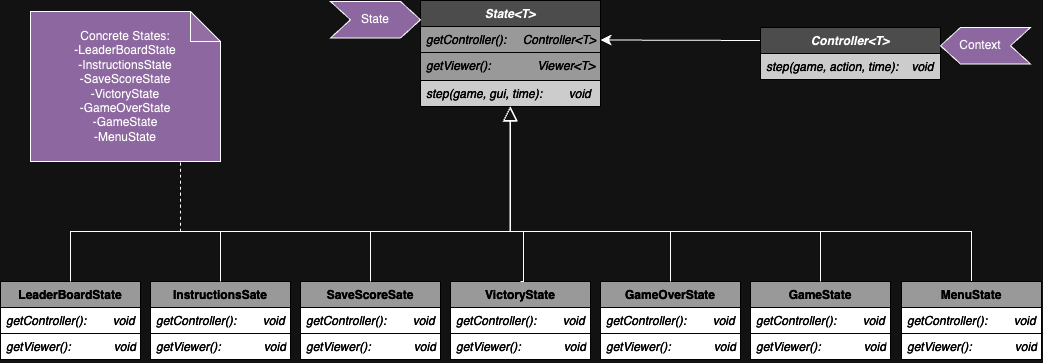

The diagram above was exported from draw.io. Its source (the exported page's mxGraphModel, read from the mxfile embedded in the PNG):
<mxGraphModel dx="2020" dy="734" grid="1" gridSize="10" guides="1" tooltips="1" connect="1" arrows="1" fold="1" page="1" pageScale="1" pageWidth="827" pageHeight="1169" math="0" shadow="0">
  <root>
    <mxCell id="WIyWlLk6GJQsqaUBKTNV-0" />
    <mxCell id="WIyWlLk6GJQsqaUBKTNV-1" parent="WIyWlLk6GJQsqaUBKTNV-0" />
    <mxCell id="Z_Bdq-LzJC7tpN7l3_-v-0" value="State&lt;T&gt;" style="swimlane;fontStyle=3;childLayout=stackLayout;horizontal=1;startSize=26;fillColor=#B3B3B3;horizontalStack=0;resizeParent=1;resizeParentMax=0;resizeLast=0;collapsible=1;marginBottom=0;strokeColor=#FFFFFF;" vertex="1" parent="WIyWlLk6GJQsqaUBKTNV-1">
      <mxGeometry x="380" y="69" width="180" height="106" as="geometry" />
    </mxCell>
    <mxCell id="Z_Bdq-LzJC7tpN7l3_-v-1" value="getController():     Controller&lt;T&gt;" style="text;strokeColor=#FFFFFF;fillColor=#666666;align=left;verticalAlign=top;spacingLeft=4;spacingRight=4;overflow=hidden;rotatable=0;points=[[0,0.5],[1,0.5]];portConstraint=eastwest;fontStyle=2;fontColor=#ffffff;" vertex="1" parent="Z_Bdq-LzJC7tpN7l3_-v-0">
      <mxGeometry y="26" width="180" height="26" as="geometry" />
    </mxCell>
    <mxCell id="Z_Bdq-LzJC7tpN7l3_-v-2" value="getViewer():              Viewer&lt;T&gt;&#10;" style="text;strokeColor=#FFFFFF;fillColor=#666666;align=left;verticalAlign=top;spacingLeft=4;spacingRight=4;overflow=hidden;rotatable=0;points=[[0,0.5],[1,0.5]];portConstraint=eastwest;fontStyle=2;fontColor=#ffffff;" vertex="1" parent="Z_Bdq-LzJC7tpN7l3_-v-0">
      <mxGeometry y="52" width="180" height="28" as="geometry" />
    </mxCell>
    <mxCell id="Z_Bdq-LzJC7tpN7l3_-v-3" value="step(game, gui, time):        void" style="text;strokeColor=#FFFFFF;fillColor=#333333;align=left;verticalAlign=top;spacingLeft=4;spacingRight=4;overflow=hidden;rotatable=0;points=[[0,0.5],[1,0.5]];portConstraint=eastwest;fontColor=#ffffff;fontStyle=2" vertex="1" parent="Z_Bdq-LzJC7tpN7l3_-v-0">
      <mxGeometry y="80" width="180" height="26" as="geometry" />
    </mxCell>
    <mxCell id="Z_Bdq-LzJC7tpN7l3_-v-4" value="GameState" style="swimlane;fontStyle=1;childLayout=stackLayout;horizontal=1;startSize=26;fillColor=#666666;horizontalStack=0;resizeParent=1;resizeParentMax=0;resizeLast=0;collapsible=1;marginBottom=0;strokeColor=#FFFFFF;fontColor=#FFFFFF;" vertex="1" parent="WIyWlLk6GJQsqaUBKTNV-1">
      <mxGeometry x="710" y="350" width="140" height="78" as="geometry" />
    </mxCell>
    <mxCell id="Z_Bdq-LzJC7tpN7l3_-v-5" value="getController():        void        " style="text;strokeColor=#FFFFFF;fillColor=#000000;align=left;verticalAlign=top;spacingLeft=4;spacingRight=4;overflow=hidden;rotatable=0;points=[[0,0.5],[1,0.5]];portConstraint=eastwest;fontColor=#ffffff;fontStyle=2" vertex="1" parent="Z_Bdq-LzJC7tpN7l3_-v-4">
      <mxGeometry y="26" width="140" height="26" as="geometry" />
    </mxCell>
    <mxCell id="Z_Bdq-LzJC7tpN7l3_-v-6" value="getViewer():             void" style="text;strokeColor=#FFFFFF;fillColor=#000000;align=left;verticalAlign=top;spacingLeft=4;spacingRight=4;overflow=hidden;rotatable=0;points=[[0,0.5],[1,0.5]];portConstraint=eastwest;fontColor=#ffffff;fontStyle=2" vertex="1" parent="Z_Bdq-LzJC7tpN7l3_-v-4">
      <mxGeometry y="52" width="140" height="26" as="geometry" />
    </mxCell>
    <mxCell id="Z_Bdq-LzJC7tpN7l3_-v-7" style="edgeStyle=orthogonalEdgeStyle;rounded=0;orthogonalLoop=1;jettySize=auto;html=1;endArrow=block;endFill=0;endSize=12;startSize=12;" edge="1" parent="WIyWlLk6GJQsqaUBKTNV-1" source="Z_Bdq-LzJC7tpN7l3_-v-8" target="Z_Bdq-LzJC7tpN7l3_-v-0">
      <mxGeometry relative="1" as="geometry">
        <Array as="points">
          <mxPoint x="931" y="300" />
          <mxPoint x="470" y="300" />
        </Array>
      </mxGeometry>
    </mxCell>
    <mxCell id="Z_Bdq-LzJC7tpN7l3_-v-8" value="MenuState" style="swimlane;fontStyle=1;childLayout=stackLayout;horizontal=1;startSize=26;fillColor=#666666;horizontalStack=0;resizeParent=1;resizeParentMax=0;resizeLast=0;collapsible=1;marginBottom=0;strokeColor=#FFFFFF;fontColor=#FFFFFF;" vertex="1" parent="WIyWlLk6GJQsqaUBKTNV-1">
      <mxGeometry x="861" y="350" width="140" height="78" as="geometry" />
    </mxCell>
    <mxCell id="Z_Bdq-LzJC7tpN7l3_-v-9" value="getController():        void" style="text;strokeColor=#FFFFFF;fillColor=#000000;align=left;verticalAlign=top;spacingLeft=4;spacingRight=4;overflow=hidden;rotatable=0;points=[[0,0.5],[1,0.5]];portConstraint=eastwest;fontColor=#ffffff;fontStyle=2" vertex="1" parent="Z_Bdq-LzJC7tpN7l3_-v-8">
      <mxGeometry y="26" width="140" height="26" as="geometry" />
    </mxCell>
    <mxCell id="Z_Bdq-LzJC7tpN7l3_-v-10" value="getViewer():             void" style="text;strokeColor=#FFFFFF;fillColor=#000000;align=left;verticalAlign=top;spacingLeft=4;spacingRight=4;overflow=hidden;rotatable=0;points=[[0,0.5],[1,0.5]];portConstraint=eastwest;fontColor=#ffffff;fontStyle=2" vertex="1" parent="Z_Bdq-LzJC7tpN7l3_-v-8">
      <mxGeometry y="52" width="140" height="26" as="geometry" />
    </mxCell>
    <mxCell id="Z_Bdq-LzJC7tpN7l3_-v-11" value="GameOverState" style="swimlane;fontStyle=1;childLayout=stackLayout;horizontal=1;startSize=26;fillColor=#666666;horizontalStack=0;resizeParent=1;resizeParentMax=0;resizeLast=0;collapsible=1;marginBottom=0;strokeColor=#FFFFFF;fontColor=#FFFFFF;" vertex="1" parent="WIyWlLk6GJQsqaUBKTNV-1">
      <mxGeometry x="560" y="350" width="140" height="78" as="geometry" />
    </mxCell>
    <mxCell id="Z_Bdq-LzJC7tpN7l3_-v-12" value="getController():        void        " style="text;strokeColor=#FFFFFF;fillColor=#000000;align=left;verticalAlign=top;spacingLeft=4;spacingRight=4;overflow=hidden;rotatable=0;points=[[0,0.5],[1,0.5]];portConstraint=eastwest;fontColor=#ffffff;fontStyle=2" vertex="1" parent="Z_Bdq-LzJC7tpN7l3_-v-11">
      <mxGeometry y="26" width="140" height="26" as="geometry" />
    </mxCell>
    <mxCell id="Z_Bdq-LzJC7tpN7l3_-v-13" value="getViewer():             void" style="text;strokeColor=#FFFFFF;fillColor=#000000;align=left;verticalAlign=top;spacingLeft=4;spacingRight=4;overflow=hidden;rotatable=0;points=[[0,0.5],[1,0.5]];portConstraint=eastwest;fontColor=#ffffff;fontStyle=2" vertex="1" parent="Z_Bdq-LzJC7tpN7l3_-v-11">
      <mxGeometry y="52" width="140" height="26" as="geometry" />
    </mxCell>
    <mxCell id="Z_Bdq-LzJC7tpN7l3_-v-14" value="InstructionsSate" style="swimlane;fontStyle=1;childLayout=stackLayout;horizontal=1;startSize=26;fillColor=#666666;horizontalStack=0;resizeParent=1;resizeParentMax=0;resizeLast=0;collapsible=1;marginBottom=0;strokeColor=#FFFFFF;fontColor=#FFFFFF;" vertex="1" parent="WIyWlLk6GJQsqaUBKTNV-1">
      <mxGeometry x="110" y="350" width="140" height="78" as="geometry" />
    </mxCell>
    <mxCell id="Z_Bdq-LzJC7tpN7l3_-v-15" value="getController():        void        " style="text;strokeColor=#FFFFFF;fillColor=#000000;align=left;verticalAlign=top;spacingLeft=4;spacingRight=4;overflow=hidden;rotatable=0;points=[[0,0.5],[1,0.5]];portConstraint=eastwest;fontColor=#ffffff;fontStyle=2" vertex="1" parent="Z_Bdq-LzJC7tpN7l3_-v-14">
      <mxGeometry y="26" width="140" height="26" as="geometry" />
    </mxCell>
    <mxCell id="Z_Bdq-LzJC7tpN7l3_-v-16" value="getViewer():             void" style="text;strokeColor=#FFFFFF;fillColor=#000000;align=left;verticalAlign=top;spacingLeft=4;spacingRight=4;overflow=hidden;rotatable=0;points=[[0,0.5],[1,0.5]];portConstraint=eastwest;fontColor=#ffffff;fontStyle=2" vertex="1" parent="Z_Bdq-LzJC7tpN7l3_-v-14">
      <mxGeometry y="52" width="140" height="26" as="geometry" />
    </mxCell>
    <mxCell id="Z_Bdq-LzJC7tpN7l3_-v-17" style="edgeStyle=orthogonalEdgeStyle;rounded=0;orthogonalLoop=1;jettySize=auto;html=1;endArrow=block;endFill=0;endSize=12;startSize=12;exitX=0.5;exitY=0;exitDx=0;exitDy=0;entryX=0.5;entryY=1;entryDx=0;entryDy=0;" edge="1" parent="WIyWlLk6GJQsqaUBKTNV-1" source="Z_Bdq-LzJC7tpN7l3_-v-4" target="Z_Bdq-LzJC7tpN7l3_-v-0">
      <mxGeometry relative="1" as="geometry">
        <mxPoint x="731" y="348" as="sourcePoint" />
        <mxPoint x="900" y="210" as="targetPoint" />
        <Array as="points">
          <mxPoint x="780" y="300" />
          <mxPoint x="470" y="300" />
        </Array>
      </mxGeometry>
    </mxCell>
    <mxCell id="Z_Bdq-LzJC7tpN7l3_-v-18" value="SaveScoreSate" style="swimlane;fontStyle=1;childLayout=stackLayout;horizontal=1;startSize=26;fillColor=#666666;horizontalStack=0;resizeParent=1;resizeParentMax=0;resizeLast=0;collapsible=1;marginBottom=0;strokeColor=#FFFFFF;fontColor=#FFFFFF;" vertex="1" parent="WIyWlLk6GJQsqaUBKTNV-1">
      <mxGeometry x="260" y="350" width="140" height="78" as="geometry" />
    </mxCell>
    <mxCell id="Z_Bdq-LzJC7tpN7l3_-v-19" value="getController():        void        " style="text;strokeColor=#FFFFFF;fillColor=#000000;align=left;verticalAlign=top;spacingLeft=4;spacingRight=4;overflow=hidden;rotatable=0;points=[[0,0.5],[1,0.5]];portConstraint=eastwest;fontColor=#ffffff;fontStyle=2" vertex="1" parent="Z_Bdq-LzJC7tpN7l3_-v-18">
      <mxGeometry y="26" width="140" height="26" as="geometry" />
    </mxCell>
    <mxCell id="Z_Bdq-LzJC7tpN7l3_-v-20" value="getViewer():             void" style="text;strokeColor=#FFFFFF;fillColor=#000000;align=left;verticalAlign=top;spacingLeft=4;spacingRight=4;overflow=hidden;rotatable=0;points=[[0,0.5],[1,0.5]];portConstraint=eastwest;fontColor=#ffffff;fontStyle=2" vertex="1" parent="Z_Bdq-LzJC7tpN7l3_-v-18">
      <mxGeometry y="52" width="140" height="26" as="geometry" />
    </mxCell>
    <mxCell id="Z_Bdq-LzJC7tpN7l3_-v-21" value="LeaderBoardState" style="swimlane;fontStyle=1;childLayout=stackLayout;horizontal=1;startSize=26;fillColor=#666666;horizontalStack=0;resizeParent=1;resizeParentMax=0;resizeLast=0;collapsible=1;marginBottom=0;strokeColor=#FFFFFF;fontColor=#FFFFFF;" vertex="1" parent="WIyWlLk6GJQsqaUBKTNV-1">
      <mxGeometry x="-40" y="350" width="140" height="78" as="geometry" />
    </mxCell>
    <mxCell id="Z_Bdq-LzJC7tpN7l3_-v-22" value="getController():        void        " style="text;strokeColor=#FFFFFF;fillColor=#000000;align=left;verticalAlign=top;spacingLeft=4;spacingRight=4;overflow=hidden;rotatable=0;points=[[0,0.5],[1,0.5]];portConstraint=eastwest;fontColor=#ffffff;fontStyle=2" vertex="1" parent="Z_Bdq-LzJC7tpN7l3_-v-21">
      <mxGeometry y="26" width="140" height="26" as="geometry" />
    </mxCell>
    <mxCell id="Z_Bdq-LzJC7tpN7l3_-v-23" value="getViewer():             void" style="text;strokeColor=#FFFFFF;fillColor=#000000;align=left;verticalAlign=top;spacingLeft=4;spacingRight=4;overflow=hidden;rotatable=0;points=[[0,0.5],[1,0.5]];portConstraint=eastwest;fontColor=#ffffff;fontStyle=2" vertex="1" parent="Z_Bdq-LzJC7tpN7l3_-v-21">
      <mxGeometry y="52" width="140" height="26" as="geometry" />
    </mxCell>
    <mxCell id="Z_Bdq-LzJC7tpN7l3_-v-24" value="VictoryState" style="swimlane;fontStyle=1;childLayout=stackLayout;horizontal=1;startSize=26;fillColor=#666666;horizontalStack=0;resizeParent=1;resizeParentMax=0;resizeLast=0;collapsible=1;marginBottom=0;strokeColor=#FFFFFF;fontColor=#FFFFFF;" vertex="1" parent="WIyWlLk6GJQsqaUBKTNV-1">
      <mxGeometry x="410" y="350" width="140" height="78" as="geometry" />
    </mxCell>
    <mxCell id="Z_Bdq-LzJC7tpN7l3_-v-25" value="getController():        void        " style="text;strokeColor=#FFFFFF;fillColor=#000000;align=left;verticalAlign=top;spacingLeft=4;spacingRight=4;overflow=hidden;rotatable=0;points=[[0,0.5],[1,0.5]];portConstraint=eastwest;fontColor=#ffffff;fontStyle=2" vertex="1" parent="Z_Bdq-LzJC7tpN7l3_-v-24">
      <mxGeometry y="26" width="140" height="26" as="geometry" />
    </mxCell>
    <mxCell id="Z_Bdq-LzJC7tpN7l3_-v-26" value="getViewer():             void" style="text;strokeColor=#FFFFFF;fillColor=#000000;align=left;verticalAlign=top;spacingLeft=4;spacingRight=4;overflow=hidden;rotatable=0;points=[[0,0.5],[1,0.5]];portConstraint=eastwest;fontColor=#ffffff;fontStyle=2" vertex="1" parent="Z_Bdq-LzJC7tpN7l3_-v-24">
      <mxGeometry y="52" width="140" height="26" as="geometry" />
    </mxCell>
    <mxCell id="Z_Bdq-LzJC7tpN7l3_-v-27" style="edgeStyle=orthogonalEdgeStyle;rounded=0;orthogonalLoop=1;jettySize=auto;html=1;endArrow=block;endFill=0;endSize=12;startSize=12;exitX=0.5;exitY=0;exitDx=0;exitDy=0;entryX=0.5;entryY=1;entryDx=0;entryDy=0;" edge="1" parent="WIyWlLk6GJQsqaUBKTNV-1" source="Z_Bdq-LzJC7tpN7l3_-v-21" target="Z_Bdq-LzJC7tpN7l3_-v-0">
      <mxGeometry relative="1" as="geometry">
        <mxPoint x="30" y="337.5" as="sourcePoint" />
        <mxPoint x="430" y="200" as="targetPoint" />
        <Array as="points">
          <mxPoint x="30" y="300" />
          <mxPoint x="470" y="300" />
        </Array>
      </mxGeometry>
    </mxCell>
    <mxCell id="Z_Bdq-LzJC7tpN7l3_-v-28" style="edgeStyle=orthogonalEdgeStyle;rounded=0;orthogonalLoop=1;jettySize=auto;html=1;endArrow=block;endFill=0;endSize=12;startSize=12;exitX=0.5;exitY=0;exitDx=0;exitDy=0;entryX=0.5;entryY=1;entryDx=0;entryDy=0;" edge="1" parent="WIyWlLk6GJQsqaUBKTNV-1" source="Z_Bdq-LzJC7tpN7l3_-v-14" target="Z_Bdq-LzJC7tpN7l3_-v-0">
      <mxGeometry relative="1" as="geometry">
        <mxPoint x="40" y="360" as="sourcePoint" />
        <mxPoint x="480" y="185" as="targetPoint" />
        <Array as="points">
          <mxPoint x="180" y="300" />
          <mxPoint x="470" y="300" />
        </Array>
      </mxGeometry>
    </mxCell>
    <mxCell id="Z_Bdq-LzJC7tpN7l3_-v-29" style="edgeStyle=orthogonalEdgeStyle;rounded=0;orthogonalLoop=1;jettySize=auto;html=1;endArrow=block;endFill=0;endSize=12;startSize=12;exitX=0.5;exitY=0;exitDx=0;exitDy=0;entryX=0.497;entryY=1.021;entryDx=0;entryDy=0;entryPerimeter=0;" edge="1" parent="WIyWlLk6GJQsqaUBKTNV-1" source="Z_Bdq-LzJC7tpN7l3_-v-18" target="Z_Bdq-LzJC7tpN7l3_-v-3">
      <mxGeometry relative="1" as="geometry">
        <mxPoint x="190" y="360" as="sourcePoint" />
        <mxPoint x="470" y="180" as="targetPoint" />
        <Array as="points">
          <mxPoint x="330" y="300" />
          <mxPoint x="470" y="300" />
        </Array>
      </mxGeometry>
    </mxCell>
    <mxCell id="Z_Bdq-LzJC7tpN7l3_-v-30" style="edgeStyle=orthogonalEdgeStyle;rounded=0;orthogonalLoop=1;jettySize=auto;html=1;endArrow=block;endFill=0;endSize=12;startSize=12;exitX=0.5;exitY=0;exitDx=0;exitDy=0;entryX=0.5;entryY=1;entryDx=0;entryDy=0;" edge="1" parent="WIyWlLk6GJQsqaUBKTNV-1" source="Z_Bdq-LzJC7tpN7l3_-v-11" target="Z_Bdq-LzJC7tpN7l3_-v-0">
      <mxGeometry relative="1" as="geometry">
        <mxPoint x="790" y="360" as="sourcePoint" />
        <mxPoint x="480" y="185" as="targetPoint" />
        <Array as="points">
          <mxPoint x="630" y="300" />
          <mxPoint x="470" y="300" />
        </Array>
      </mxGeometry>
    </mxCell>
    <mxCell id="Z_Bdq-LzJC7tpN7l3_-v-31" style="edgeStyle=orthogonalEdgeStyle;rounded=0;orthogonalLoop=1;jettySize=auto;html=1;endArrow=block;endFill=0;endSize=12;startSize=12;exitX=0.5;exitY=0;exitDx=0;exitDy=0;entryX=0.5;entryY=1;entryDx=0;entryDy=0;" edge="1" parent="WIyWlLk6GJQsqaUBKTNV-1" source="Z_Bdq-LzJC7tpN7l3_-v-24" target="Z_Bdq-LzJC7tpN7l3_-v-0">
      <mxGeometry relative="1" as="geometry">
        <mxPoint x="482.5" y="350" as="sourcePoint" />
        <mxPoint x="477.5" y="198" as="targetPoint" />
        <Array as="points">
          <mxPoint x="483" y="350" />
          <mxPoint x="483" y="300" />
          <mxPoint x="470" y="300" />
        </Array>
      </mxGeometry>
    </mxCell>
    <mxCell id="Z_Bdq-LzJC7tpN7l3_-v-32" value="State" style="shape=step;perimeter=stepPerimeter;whiteSpace=wrap;html=1;fixedSize=1;strokeColor=#000000;align=center;verticalAlign=middle;fontFamily=Helvetica;fontSize=12;fontColor=default;startSize=26;fillColor=#A680B8;" vertex="1" parent="WIyWlLk6GJQsqaUBKTNV-1">
      <mxGeometry x="290" y="70" width="90" height="36.5" as="geometry" />
    </mxCell>
    <mxCell id="Z_Bdq-LzJC7tpN7l3_-v-34" value="" style="endArrow=none;dashed=1;html=1;rounded=0;fontFamily=Helvetica;fontSize=12;fontColor=default;startSize=26;endSize=8;curved=1;" edge="1" parent="WIyWlLk6GJQsqaUBKTNV-1">
      <mxGeometry width="50" height="50" relative="1" as="geometry">
        <mxPoint x="140" y="300" as="sourcePoint" />
        <mxPoint x="140" y="230" as="targetPoint" />
      </mxGeometry>
    </mxCell>
    <mxCell id="Z_Bdq-LzJC7tpN7l3_-v-35" value="&lt;span style=&quot;background-color: initial;&quot;&gt;Concrete States:&lt;/span&gt;&lt;br&gt;&lt;span style=&quot;background-color: initial;&quot;&gt;-LeaderBoardState&lt;/span&gt;&lt;br&gt;&lt;span style=&quot;background-color: initial;&quot;&gt;-InstructionsState&lt;/span&gt;&lt;br&gt;&lt;span style=&quot;background-color: initial;&quot;&gt;-SaveScoreState&lt;/span&gt;&lt;br&gt;&lt;span style=&quot;background-color: initial;&quot;&gt;-VictoryState&lt;/span&gt;&lt;br&gt;&lt;span style=&quot;background-color: initial;&quot;&gt;-GameOverState&lt;/span&gt;&lt;br&gt;&lt;span style=&quot;background-color: initial;&quot;&gt;-GameState&lt;/span&gt;&lt;br&gt;&lt;div style=&quot;&quot;&gt;&lt;span style=&quot;background-color: initial;&quot;&gt;-MenuState&lt;/span&gt;&lt;/div&gt;" style="shape=note;whiteSpace=wrap;html=1;backgroundOutline=1;darkOpacity=0.05;strokeColor=#000000;align=center;verticalAlign=middle;fontFamily=Helvetica;fontSize=12;fontColor=default;startSize=26;fillColor=#A680B8;" vertex="1" parent="WIyWlLk6GJQsqaUBKTNV-1">
      <mxGeometry x="-10" y="80" width="190" height="150" as="geometry" />
    </mxCell>
    <mxCell id="Z_Bdq-LzJC7tpN7l3_-v-38" style="edgeStyle=none;curved=1;rounded=0;orthogonalLoop=1;jettySize=auto;html=1;exitX=0;exitY=0.25;exitDx=0;exitDy=0;fontFamily=Helvetica;fontSize=12;fontColor=default;startSize=26;endSize=8;" edge="1" parent="WIyWlLk6GJQsqaUBKTNV-1" source="Z_Bdq-LzJC7tpN7l3_-v-36">
      <mxGeometry relative="1" as="geometry">
        <mxPoint x="560" y="108.5" as="targetPoint" />
      </mxGeometry>
    </mxCell>
    <mxCell id="Z_Bdq-LzJC7tpN7l3_-v-36" value="Controller&lt;T&gt;" style="swimlane;fontStyle=3;childLayout=stackLayout;horizontal=1;startSize=26;fillColor=#B3B3B3;horizontalStack=0;resizeParent=1;resizeParentMax=0;resizeLast=0;collapsible=1;marginBottom=0;strokeColor=#FFFFFF;" vertex="1" parent="WIyWlLk6GJQsqaUBKTNV-1">
      <mxGeometry x="720" y="96" width="180" height="52" as="geometry" />
    </mxCell>
    <mxCell id="Z_Bdq-LzJC7tpN7l3_-v-37" value="step(game, action, time):    void" style="text;strokeColor=#FFFFFF;fillColor=#333333;align=left;verticalAlign=top;spacingLeft=4;spacingRight=4;overflow=hidden;rotatable=0;points=[[0,0.5],[1,0.5]];portConstraint=eastwest;fontStyle=2;fontColor=#ffffff;" vertex="1" parent="Z_Bdq-LzJC7tpN7l3_-v-36">
      <mxGeometry y="26" width="180" height="26" as="geometry" />
    </mxCell>
    <mxCell id="Z_Bdq-LzJC7tpN7l3_-v-39" value="" style="shape=step;perimeter=stepPerimeter;whiteSpace=wrap;html=1;fixedSize=1;strokeColor=#000000;align=center;verticalAlign=middle;fontFamily=Helvetica;fontSize=12;fontColor=default;startSize=26;fillColor=#A680B8;rotation=-180;" vertex="1" parent="WIyWlLk6GJQsqaUBKTNV-1">
      <mxGeometry x="900" y="96" width="90" height="36.5" as="geometry" />
    </mxCell>
    <mxCell id="Z_Bdq-LzJC7tpN7l3_-v-40" value="Context" style="text;html=1;strokeColor=none;fillColor=none;align=center;verticalAlign=middle;whiteSpace=wrap;rounded=0;fontSize=12;fontFamily=Helvetica;fontColor=default;" vertex="1" parent="WIyWlLk6GJQsqaUBKTNV-1">
      <mxGeometry x="910" y="98.75" width="60" height="30" as="geometry" />
    </mxCell>
  </root>
</mxGraphModel>